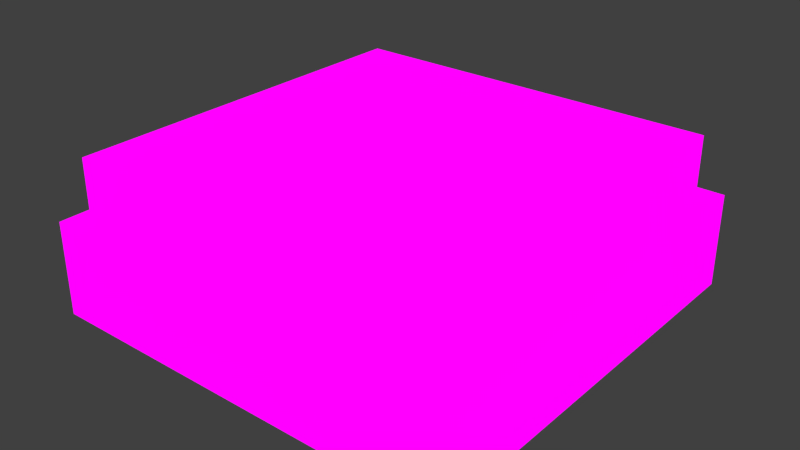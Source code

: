 # Source: fab_ic.blend  (saved by Blender 3.1.7; exported with 4.5.12 LTS)
import bpy
from mathutils import Matrix  # noqa: F401  (used for matrix-valued properties, if any)

bpy.ops.wm.read_factory_settings(use_empty=True)
scene = bpy.context.scene
scene.name = 'Scene'

# ---- images (referenced by path relative to the original .blend; pixels are not part of the script)
import os
ASSET_DIR = os.environ.get("B2B_ASSET_DIR", "")  # directory of the original .blend (textures are referenced by path, not embedded)
HERE = os.path.dirname(os.path.abspath(__file__))  # packed textures are extracted next to this script under _unpacked/

def load_image(name, relpath, width, height, colorspace="sRGB"):
    """Load a texture the original file referenced (path relative to the .blend, or extracted next to this script)."""
    p = next((c for c in (os.path.join(HERE, relpath), os.path.join(ASSET_DIR, relpath)) if relpath and os.path.exists(c)), "")
    if p:
        img = bpy.data.images.load(p, check_existing=True)
        img.name = name
    else:  # same state as the original file: an image datablock whose file is absent (Cycles renders it pink)
        img = bpy.data.images.new(name, width, height)
        img.source = "FILE"
        img.filepath = "//" + (relpath or name)
    img.colorspace_settings.name = colorspace
    return img
img_ic_objicon_png_001 = load_image('ic_objicon.png.001', 'ic_inert.png', 1024, 1024, 'sRGB')
img_ichousing_png_001 = load_image('ichousing.png.001', 'ic_housing.png', 1024, 1024, 'sRGB')
img_ichousing_png = load_image('ichousing.png', 'ic_housing.png', 1024, 1024, 'sRGB')

# ---- materials (node trees are filled in below, after node groups)
mat_material_002 = bpy.data.materials.new('Material.002')
mat_material_002.alpha_threshold = 0.0
mat_material_002.use_transparent_shadow = False
mat_material_002.roughness = 0.5
mat_material_002.line_color = (0.0, 0.0, 0.0, 1.0)
mat_material_003 = bpy.data.materials.new('Material.003')
mat_material_003.surface_render_method = 'BLENDED'
mat_material_003.blend_method = 'BLEND'
mat_material_003.alpha_threshold = 0.0
mat_material_003.use_transparent_shadow = False
mat_material_003.roughness = 0.5
mat_material_003.line_color = (0.0, 0.0, 0.0, 1.0)
mat_material = bpy.data.materials.new('Material')
mat_material.alpha_threshold = 0.0
mat_material.use_transparent_shadow = False
mat_material.roughness = 0.5
mat_material.line_color = (0.0, 0.0, 0.0, 1.0)

# ---- material node trees
mat_material_002.use_nodes = True; mat_material_002.node_tree.nodes.clear()
_N = mat_material_002.node_tree.nodes; _L = mat_material_002.node_tree.links
n0 = _N.new('ShaderNodeOutputMaterial'); n0.name = 'Material Output'; n0.location = (300, 300)
n1 = _N.new('ShaderNodeBackground'); n1.name = 'Background'; n1.location = (10, 300)
n2 = _N.new('ShaderNodeTexImage'); n2.name = 'Image Texture'; n2.location = (-280, 260)
n2.image = img_ic_objicon_png_001
n2.interpolation = 'Closest'
_L.new(n1.outputs[0], n0.inputs[0])
_L.new(n2.outputs[0], n1.inputs[0])
n0.is_active_output = True
mat_material_003.use_nodes = True; mat_material_003.node_tree.nodes.clear()
_N = mat_material_003.node_tree.nodes; _L = mat_material_003.node_tree.links
n0 = _N.new('ShaderNodeOutputMaterial'); n0.name = 'Material Output'; n0.location = (300, 300)
n1 = _N.new('ShaderNodeBackground'); n1.name = 'Background'; n1.location = (10, 300)
n2 = _N.new('ShaderNodeTexImage'); n2.name = 'Image Texture'; n2.location = (-280, 260)
n2.image = img_ichousing_png_001
n2.interpolation = 'Closest'
_L.new(n1.outputs[0], n0.inputs[0])
_L.new(n2.outputs[0], n1.inputs[0])
n0.is_active_output = True
mat_material.use_nodes = True; mat_material.node_tree.nodes.clear()
_N = mat_material.node_tree.nodes; _L = mat_material.node_tree.links
n0 = _N.new('ShaderNodeOutputMaterial'); n0.name = 'Material Output'; n0.location = (300, 300)
n1 = _N.new('ShaderNodeBackground'); n1.name = 'Background'; n1.location = (10, 300)
n2 = _N.new('ShaderNodeTexImage'); n2.name = 'Image Texture'; n2.location = (-280, 260)
n2.image = img_ichousing_png
n2.interpolation = 'Closest'
_L.new(n1.outputs[0], n0.inputs[0])
_L.new(n2.outputs[0], n1.inputs[0])
n0.is_active_output = True

# ---- world
world_world = bpy.data.worlds.new('World'); scene.world = world_world
world_world.color = (0.05088, 0.05088, 0.05088)
world_world.use_sun_shadow = False
world_world.sun_shadow_jitter_overblur = 0.0
world_world.cycles.sampling_method = 'MANUAL'
world_world.cycles.sample_map_resolution = 256

# ---- meshes
me_ic = bpy.data.meshes.new('ic')
me_ic.from_pydata([(0.2812, -0.5938, -1.0), (0.2812, 0.5938, -1.0), (0.5938, 0.5938, -1.0), (0.5938, -0.5938, -1.0), (0.2812, -0.5938, -0.9062), (0.2812, 0.5938, -0.9062), (0.5938, 0.5938, -0.9062), (0.5938, -0.5938, -0.9062), (-0.5938, -0.5938, -1.0), (-0.5938, 0.5938, -1.0), (-0.2812, 0.5938, -1.0), (-0.2812, -0.5938, -1.0), (-0.5938, -0.5938, -0.9062), (-0.5938, 0.5938, -0.9062), (-0.2812, 0.5938, -0.9062), (-0.2812, -0.5938, -0.9062), (-0.1562, -0.5938, -1.0), (-0.1562, 0.5938, -1.0), (0.1562, 0.5938, -1.0), (0.1562, -0.5938, -1.0), (-0.1562, -0.5938, -0.9062), (-0.1562, 0.5938, -0.9062), (0.1562, 0.5938, -0.9062), (0.1562, -0.5938, -0.9062), (-0.6562, -0.4688, -1.0), (-0.6562, 0.4688, -1.0), (0.6562, 0.4688, -1.0), (0.6562, -0.4688, -1.0), (-0.6562, -0.4688, -0.875), (-0.6562, 0.4688, -0.875), (0.6562, 0.4688, -0.875), (0.6562, -0.4688, -0.875)], [], [(4, 5, 1, 0), (5, 6, 2, 1), (6, 7, 3, 2), (7, 4, 0, 3), (7, 6, 5, 4), (12, 13, 9, 8), (13, 14, 10, 9), (14, 15, 11, 10), (15, 12, 8, 11), (15, 14, 13, 12), (20, 21, 17, 16), (21, 22, 18, 17), (22, 23, 19, 18), (23, 20, 16, 19), (23, 22, 21, 20), (28, 29, 25, 24), (29, 30, 26, 25), (30, 31, 27, 26), (31, 28, 24, 27), (31, 30, 29, 28)])
_uv = me_ic.uv_layers.new(name='UVMap')
_uv.uv.foreach_set('vector', [0.3438, 0.8125, 0.3438, 0.2188, 0.375, 0.2188, 0.375, 0.8125, 0.375, 0.25, 0.2188, 0.25, 0.2188, 0.2188, 0.375, 0.2188, 0.25, 0.2188, 0.25, 0.8125, 0.2188, 0.8125, 0.2188, 0.2188, 0.2188, 0.8125, 0.375, 0.8125, 0.375, 0.7812, 0.2188, 0.7812, 0.2188, 0.8125, 0.2188, 0.2188, 0.375, 0.2188, 0.375, 0.8125, 0.7188, 0.8125, 0.7188, 0.2188, 0.75, 0.2188, 0.75, 0.8125, 0.75, 0.25, 0.5938, 0.25, 0.5938, 0.2188, 0.75, 0.2188, 0.625, 0.2188, 0.625, 0.8125, 0.5938, 0.8125, 0.5938, 0.2188, 0.5938, 0.8125, 0.75, 0.8125, 0.75, 0.7812, 0.5938, 0.7812, 0.5938, 0.8125, 0.5938, 0.2188, 0.75, 0.2188, 0.75, 0.8125, 0.5312, 0.8125, 0.5312, 0.2188, 0.5625, 0.2188, 0.5625, 0.8125, 0.5625, 0.25, 0.4062, 0.25, 0.4062, 0.2188, 0.5625, 0.2188, 0.4375, 0.2188, 0.4375, 0.8125, 0.4062, 0.8125, 0.4062, 0.2188, 0.4062, 0.8125, 0.5625, 0.8125, 0.5625, 0.7812, 0.4062, 0.7812, 0.4062, 0.8125, 0.4062, 0.2188, 0.5625, 0.2188, 0.5625, 0.8125, 0.7812, 0.75, 0.7812, 0.2812, 0.8125, 0.2812, 0.8125, 0.75, 0.8125, 0.3125, 0.1562, 0.3125, 0.1562, 0.2812, 0.8125, 0.2812, 0.1875, 0.2812, 0.1875, 0.75, 0.1562, 0.75, 0.1562, 0.2812, 0.8125, 0.75, 0.1562, 0.75, 0.1562, 0.7188, 0.8125, 0.7188, 0.1562, 0.75, 0.1562, 0.2812, 0.8125, 0.2812, 0.8125, 0.75])
me_ic.materials.append(mat_material_002)
me_ic.use_remesh_preserve_volume = False
me_ic.use_remesh_preserve_attributes = False
me_ic.use_mirror_vertex_groups = False
me_ic.update()
me_glass = bpy.data.meshes.new('glass')
me_glass.from_pydata([(-0.5, -0.5, -1.0), (-0.5, 0.5, -1.0), (0.5, 0.5, -1.0), (0.5, -0.5, -1.0), (-0.5, -0.5, -0.498), (-0.5, 0.5, -0.498), (0.5, 0.5, -0.498), (0.5, -0.5, -0.498), (-0.5, -0.5, -1.0), (-0.5, 0.5, -1.0), (0.5, 0.5, -1.0), (0.5, -0.5, -1.0), (-0.5, -0.5, -0.498), (-0.5, 0.5, -0.498), (0.5, 0.5, -0.498), (0.5, -0.5, -0.498)], [], [(4, 5, 1, 0), (5, 6, 2, 1), (6, 7, 3, 2), (7, 4, 0, 3), (7, 6, 5, 4), (12, 8, 9, 13), (13, 9, 10, 14), (14, 10, 11, 15), (15, 11, 8, 12), (15, 12, 13, 14)])
_uv = me_glass.uv_layers.new(name='UVMap')
_uv.uv.foreach_set('vector', [0.03125, 0.4688, 0.5312, 0.4688, 0.5312, 0.5938, 0.03125, 0.5938, 0.03125, 0.4688, 0.5312, 0.4688, 0.5312, 0.5938, 0.03125, 0.5938, 0.03125, 0.4688, 0.5312, 0.4688, 0.5312, 0.5938, 0.03125, 0.5938, 0.03125, 0.4688, 0.5312, 0.4688, 0.5312, 0.5938, 0.03125, 0.5938, 0.03125, 0.4688, 0.5312, 0.4688, 0.5312, 0.9688, 0.03125, 0.9688, 0.03125, 0.4688, 0.03125, 0.5938, 0.5312, 0.5938, 0.5312, 0.4688, 0.03125, 0.4688, 0.03125, 0.5938, 0.5312, 0.5938, 0.5312, 0.4688, 0.03125, 0.4688, 0.03125, 0.5938, 0.5312, 0.5938, 0.5312, 0.4688, 0.03125, 0.4688, 0.03125, 0.5938, 0.5312, 0.5938, 0.5312, 0.4688, 0.03125, 0.4688, 0.03125, 0.9688, 0.5312, 0.9688, 0.5312, 0.4688])
me_glass.materials.append(mat_material_003)
me_glass.use_remesh_preserve_volume = False
me_glass.use_remesh_preserve_attributes = False
me_glass.use_mirror_vertex_groups = False
me_glass.update()
me_platform = bpy.data.meshes.new('platform')
me_platform.from_pydata([(-12.6, -0.6, -1.0), (-12.6, 0.6, -1.0), (-11.4, 0.6, -1.0), (-11.4, -0.6, -1.0), (-12.6, -0.6, -0.6938), (-12.6, 0.6, -0.6938), (-11.4, 0.6, -0.6938), (-11.4, -0.6, -0.6938), (-0.6, -0.6, -1.0), (-0.6, 0.6, -1.0), (0.6, 0.6, -1.0), (0.6, -0.6, -1.0), (-0.6, -0.6, -0.6938), (-0.6, 0.6, -0.6938), (0.6, 0.6, -0.6938), (0.6, -0.6, -0.6938), (-12.6, -0.6, -1.0), (-12.6, -0.4909, -1.0), (0.6, -0.4909, -1.0), (0.6, -0.6, -1.0), (-12.6, -0.6, -0.6938), (-12.6, -0.4909, -0.6938), (0.6, -0.4909, -0.6938), (0.6, -0.6, -0.6938), (-12.6, 0.4909, -1.0), (-12.6, 0.6, -1.0), (0.6, 0.6, -1.0), (0.6, 0.4909, -1.0), (-12.6, 0.4909, -0.6938), (-12.6, 0.6, -0.6938), (0.6, 0.6, -0.6938), (0.6, 0.4909, -0.6938), (-12.0, -0.5455, -0.7188), (4.768e-07, -0.5455, -0.7188), (-12.0, 0.5455, -0.7188), (4.768e-07, 0.5455, -0.7188)], [], [(4, 5, 1, 0), (6, 7, 3, 2), (7, 6, 5, 4), (12, 13, 9, 8), (14, 15, 11, 10), (15, 14, 13, 12), (21, 22, 18, 17), (23, 20, 16, 19), (23, 22, 21, 20), (29, 30, 26, 25), (31, 28, 24, 27), (31, 30, 29, 28), (32, 33, 35, 34)])
_uv = me_platform.uv_layers.new(name='UVMap')
_uv.uv.foreach_set('vector', [0.09375, 0.03125, 0.4375, 0.03125, 0.4375, 0.09375, 0.09375, 0.09375, 0.09375, 0.03125, 0.4375, 0.03125, 0.4375, 0.09375, 0.09375, 0.09375, 0.125, 0.03125, 0.125, 0.375, 0.09375, 0.375, 0.09375, 0.03125, 0.09375, 0.03125, 0.4375, 0.03125, 0.4375, 0.0625, 0.09375, 0.0625, 0.09375, 0.03125, 0.4375, 0.03125, 0.4375, 0.0625, 0.09375, 0.0625, 0.4375, 0.03125, 0.4375, 0.375, 0.4062, 0.375, 0.4062, 0.03125, 0.09375, 0.03125, 0.4375, 0.03125, 0.4375, 0.09375, 0.09375, 0.09375, 0.09375, 0.03125, 0.4375, 0.03125, 0.4375, 0.09375, 0.09375, 0.09375, 0.4375, 0.03125, 0.4375, 0.0625, 0.09375, 0.0625, 0.09375, 0.03125, 0.09375, 0.03125, 0.4375, 0.03125, 0.4375, 0.0625, 0.09375, 0.0625, 0.09375, 0.03125, 0.4375, 0.03125, 0.4375, 0.0625, 0.09375, 0.0625, 0.4375, 0.3438, 0.4375, 0.375, 0.09375, 0.375, 0.09375, 0.3438, 0.4375, 0.09375, 0.7188, 0.09375, 0.7188, 0.375, 0.4375, 0.375])
me_platform.materials.append(mat_material)
me_platform.use_remesh_preserve_volume = False
me_platform.use_remesh_preserve_attributes = False
me_platform.use_mirror_vertex_groups = False
me_platform.update()

# ---- objects
ob_ic = bpy.data.objects.new('ic', me_ic)
ob_glass = bpy.data.objects.new('glass', me_glass)
ob_platform = bpy.data.objects.new('platform', me_platform)

# ---- transforms, parenting, visibility, modifiers, constraints
ob_ic.location = (0.0, 0.0, 0.625)
ob_ic.rotation_euler = (0.0, 0.0, 3.142)
ob_ic.scale = (0.2854, 0.2854, 0.5)
ob_ic.lineart.crease_threshold = 0.0
ob_glass.location = (0.0, 0.0, 0.5)
ob_glass.scale = (0.625, 0.625, 0.5)
ob_glass.lineart.crease_threshold = 0.0
ob_platform.location = (0.3125, 0.0, 0.5)
ob_platform.scale = (0.05208, 0.5729, 0.5)
ob_platform.lineart.crease_threshold = 0.0

# ---- collection membership
scene.collection.objects.link(ob_ic)
scene.collection.objects.link(ob_glass)
scene.collection.objects.link(ob_platform)

# ---- scene / render settings (as saved in the file)
scene.frame_start = 1; scene.frame_end = 250; scene.frame_set(65)
scene.render.engine = 'BLENDER_EEVEE_NEXT'
scene.render.image_settings.color_mode = 'RGB'
scene.render.image_settings.compression = 90
scene.render.resolution_percentage = 50
scene.render.dither_intensity = 0.0
scene.cycles.use_denoising = False
scene.cycles.samples = 10
scene.cycles.sampling_pattern = 'TABULATED_SOBOL'
scene.cycles.light_sampling_threshold = 0.0
scene.cycles.use_adaptive_sampling = False
scene.cycles.use_light_tree = False
scene.cycles.blur_glossy = 0.0
scene.cycles.pixel_filter_type = 'GAUSSIAN'
scene.cycles.sample_clamp_indirect = 0.0
scene.view_settings.view_transform = 'Standard'
bpy.context.view_layer.update()

# ---- added for rendering (the .blend has no active camera and no usable light): camera, sun
cam_auto = bpy.data.cameras.new('AutoCamera')
cam_auto.lens = 50.0
cam_auto.sensor_width = 36.0
cam_auto.clip_end = 1000.0
ob_auto_camera = bpy.data.objects.new('AutoCamera', cam_auto)
scene.collection.objects.link(ob_auto_camera)
ob_auto_camera.location = (0.92906, -1.11487, 0.868753)
ob_auto_camera.rotation_euler = (1.09748, -7.21219e-08, 0.694738)
scene.camera = ob_auto_camera
light_auto_sun = bpy.data.lights.new('AutoSun', 'SUN')
light_auto_sun.energy = 3.0
light_auto_sun.angle = 0.0523599
ob_auto_sun = bpy.data.objects.new('AutoSun', light_auto_sun)
scene.collection.objects.link(ob_auto_sun)
ob_auto_sun.rotation_euler = (0.872665, 0.174533, 0.523599)
bpy.context.view_layer.update()
